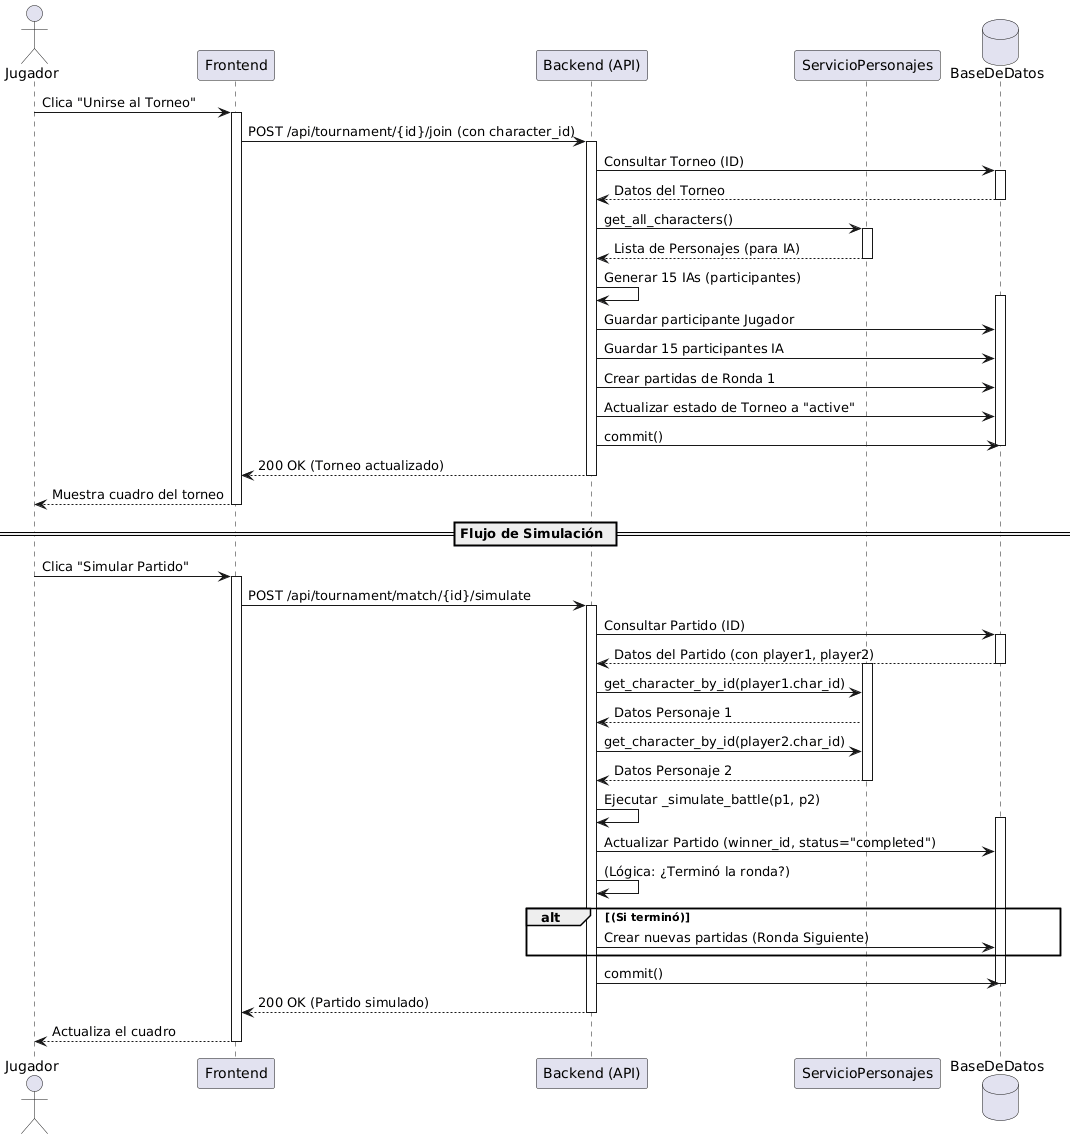

The diagram above was rendered by PlantUML. Its source (embedded in the PNG):
@startuml
actor Jugador
participant Frontend
participant "Backend (API)" as Backend
participant ServicioPersonajes
database BaseDeDatos

Jugador -> Frontend: Clica "Unirse al Torneo"
activate Frontend
Frontend -> Backend: POST /api/tournament/{id}/join (con character_id)
activate Backend

Backend -> BaseDeDatos: Consultar Torneo (ID)
activate BaseDeDatos
BaseDeDatos --> Backend: Datos del Torneo
deactivate BaseDeDatos

Backend -> ServicioPersonajes: get_all_characters()
activate ServicioPersonajes
ServicioPersonajes --> Backend: Lista de Personajes (para IA)
deactivate ServicioPersonajes

Backend -> Backend: Generar 15 IAs (participantes)

activate BaseDeDatos
Backend -> BaseDeDatos: Guardar participante Jugador
Backend -> BaseDeDatos: Guardar 15 participantes IA
Backend -> BaseDeDatos: Crear partidas de Ronda 1
Backend -> BaseDeDatos: Actualizar estado de Torneo a "active"
Backend -> BaseDeDatos: commit()
deactivate BaseDeDatos

Backend --> Frontend: 200 OK (Torneo actualizado)
deactivate Backend
Frontend --> Jugador: Muestra cuadro del torneo
deactivate Frontend

== Flujo de Simulación ==

Jugador -> Frontend: Clica "Simular Partido"
activate Frontend
Frontend -> Backend: POST /api/tournament/match/{id}/simulate
activate Backend

Backend -> BaseDeDatos: Consultar Partido (ID)
activate BaseDeDatos
BaseDeDatos --> Backend: Datos del Partido (con player1, player2)
deactivate BaseDeDatos

activate ServicioPersonajes
Backend -> ServicioPersonajes: get_character_by_id(player1.char_id)
ServicioPersonajes --> Backend: Datos Personaje 1
Backend -> ServicioPersonajes: get_character_by_id(player2.char_id)
ServicioPersonajes --> Backend: Datos Personaje 2
deactivate ServicioPersonajes

Backend -> Backend: Ejecutar _simulate_battle(p1, p2)

activate BaseDeDatos
Backend -> BaseDeDatos: Actualizar Partido (winner_id, status="completed")
Backend -> Backend: (Lógica: ¿Terminó la ronda?)
alt (Si terminó)
    Backend -> BaseDeDatos: Crear nuevas partidas (Ronda Siguiente)
end
Backend -> BaseDeDatos: commit()
deactivate BaseDeDatos

Backend --> Frontend: 200 OK (Partido simulado)
deactivate Backend
Frontend --> Jugador: Actualiza el cuadro
deactivate Frontend
@enduml